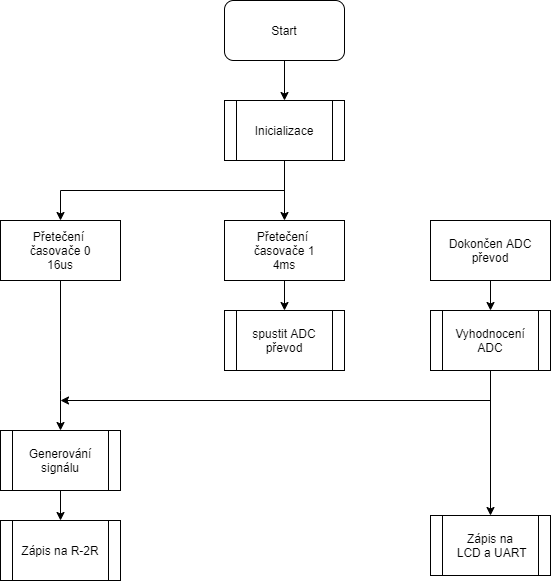

The diagram above was exported from draw.io. Its source (the exported page's mxGraphModel, read from the mxfile embedded in the PNG):
<mxGraphModel dx="1038" dy="548" grid="1" gridSize="10" guides="1" tooltips="1" connect="1" arrows="1" fold="1" page="1" pageScale="1" pageWidth="827" pageHeight="1169" math="0" shadow="0">
  <root>
    <mxCell id="WIyWlLk6GJQsqaUBKTNV-0" />
    <mxCell id="WIyWlLk6GJQsqaUBKTNV-1" parent="WIyWlLk6GJQsqaUBKTNV-0" />
    <mxCell id="oK5MOto-Epoji-ifSSLa-9" value="" style="edgeStyle=orthogonalEdgeStyle;rounded=0;orthogonalLoop=1;jettySize=auto;html=1;" edge="1" parent="WIyWlLk6GJQsqaUBKTNV-1" source="oK5MOto-Epoji-ifSSLa-0" target="oK5MOto-Epoji-ifSSLa-1">
      <mxGeometry relative="1" as="geometry" />
    </mxCell>
    <mxCell id="oK5MOto-Epoji-ifSSLa-0" value="Start" style="rounded=1;whiteSpace=wrap;html=1;" vertex="1" parent="WIyWlLk6GJQsqaUBKTNV-1">
      <mxGeometry x="354" y="70" width="120" height="60" as="geometry" />
    </mxCell>
    <mxCell id="oK5MOto-Epoji-ifSSLa-8" value="" style="edgeStyle=orthogonalEdgeStyle;rounded=0;orthogonalLoop=1;jettySize=auto;html=1;" edge="1" parent="WIyWlLk6GJQsqaUBKTNV-1" source="oK5MOto-Epoji-ifSSLa-1" target="oK5MOto-Epoji-ifSSLa-3">
      <mxGeometry relative="1" as="geometry" />
    </mxCell>
    <mxCell id="oK5MOto-Epoji-ifSSLa-10" style="edgeStyle=orthogonalEdgeStyle;rounded=0;orthogonalLoop=1;jettySize=auto;html=1;entryX=0.5;entryY=0;entryDx=0;entryDy=0;" edge="1" parent="WIyWlLk6GJQsqaUBKTNV-1" source="oK5MOto-Epoji-ifSSLa-1" target="oK5MOto-Epoji-ifSSLa-2">
      <mxGeometry relative="1" as="geometry">
        <Array as="points">
          <mxPoint x="414" y="260" />
          <mxPoint x="190" y="260" />
        </Array>
      </mxGeometry>
    </mxCell>
    <mxCell id="oK5MOto-Epoji-ifSSLa-1" value="Inicializace" style="shape=process;whiteSpace=wrap;html=1;backgroundOutline=1;" vertex="1" parent="WIyWlLk6GJQsqaUBKTNV-1">
      <mxGeometry x="354" y="170" width="120" height="60" as="geometry" />
    </mxCell>
    <mxCell id="oK5MOto-Epoji-ifSSLa-15" style="edgeStyle=orthogonalEdgeStyle;rounded=0;orthogonalLoop=1;jettySize=auto;html=1;exitX=0.5;exitY=1;exitDx=0;exitDy=0;entryX=0.5;entryY=0;entryDx=0;entryDy=0;" edge="1" parent="WIyWlLk6GJQsqaUBKTNV-1" source="oK5MOto-Epoji-ifSSLa-2" target="oK5MOto-Epoji-ifSSLa-14">
      <mxGeometry relative="1" as="geometry">
        <Array as="points">
          <mxPoint x="190" y="460" />
          <mxPoint x="190" y="460" />
        </Array>
      </mxGeometry>
    </mxCell>
    <mxCell id="oK5MOto-Epoji-ifSSLa-2" value="Přetečení &lt;br&gt;časovače 0&lt;br&gt;16us" style="rounded=0;whiteSpace=wrap;html=1;" vertex="1" parent="WIyWlLk6GJQsqaUBKTNV-1">
      <mxGeometry x="130" y="290" width="120" height="60" as="geometry" />
    </mxCell>
    <mxCell id="oK5MOto-Epoji-ifSSLa-7" value="" style="edgeStyle=orthogonalEdgeStyle;rounded=0;orthogonalLoop=1;jettySize=auto;html=1;" edge="1" parent="WIyWlLk6GJQsqaUBKTNV-1" source="oK5MOto-Epoji-ifSSLa-3" target="oK5MOto-Epoji-ifSSLa-6">
      <mxGeometry relative="1" as="geometry" />
    </mxCell>
    <mxCell id="oK5MOto-Epoji-ifSSLa-3" value="Přetečení &lt;br&gt;časovače 1&lt;br&gt;4ms" style="rounded=0;whiteSpace=wrap;html=1;" vertex="1" parent="WIyWlLk6GJQsqaUBKTNV-1">
      <mxGeometry x="354" y="290" width="120" height="60" as="geometry" />
    </mxCell>
    <mxCell id="oK5MOto-Epoji-ifSSLa-17" style="edgeStyle=orthogonalEdgeStyle;rounded=0;orthogonalLoop=1;jettySize=auto;html=1;exitX=0.5;exitY=1;exitDx=0;exitDy=0;entryX=0.5;entryY=0;entryDx=0;entryDy=0;" edge="1" parent="WIyWlLk6GJQsqaUBKTNV-1" source="oK5MOto-Epoji-ifSSLa-5" target="oK5MOto-Epoji-ifSSLa-12">
      <mxGeometry relative="1" as="geometry" />
    </mxCell>
    <mxCell id="oK5MOto-Epoji-ifSSLa-5" value="Dokončen ADC převod" style="rounded=0;whiteSpace=wrap;html=1;" vertex="1" parent="WIyWlLk6GJQsqaUBKTNV-1">
      <mxGeometry x="560" y="290" width="120" height="60" as="geometry" />
    </mxCell>
    <mxCell id="oK5MOto-Epoji-ifSSLa-6" value="spustit ADC převod" style="shape=process;whiteSpace=wrap;html=1;backgroundOutline=1;" vertex="1" parent="WIyWlLk6GJQsqaUBKTNV-1">
      <mxGeometry x="354" y="380" width="120" height="60" as="geometry" />
    </mxCell>
    <mxCell id="oK5MOto-Epoji-ifSSLa-11" value="Zápis na R-2R" style="shape=process;whiteSpace=wrap;html=1;backgroundOutline=1;" vertex="1" parent="WIyWlLk6GJQsqaUBKTNV-1">
      <mxGeometry x="130" y="590" width="120" height="60" as="geometry" />
    </mxCell>
    <mxCell id="oK5MOto-Epoji-ifSSLa-18" style="edgeStyle=orthogonalEdgeStyle;rounded=0;orthogonalLoop=1;jettySize=auto;html=1;exitX=0.5;exitY=1;exitDx=0;exitDy=0;entryX=0.5;entryY=0;entryDx=0;entryDy=0;" edge="1" parent="WIyWlLk6GJQsqaUBKTNV-1" source="oK5MOto-Epoji-ifSSLa-12" target="oK5MOto-Epoji-ifSSLa-13">
      <mxGeometry relative="1" as="geometry" />
    </mxCell>
    <mxCell id="oK5MOto-Epoji-ifSSLa-19" style="edgeStyle=orthogonalEdgeStyle;rounded=0;orthogonalLoop=1;jettySize=auto;html=1;exitX=0.5;exitY=1;exitDx=0;exitDy=0;" edge="1" parent="WIyWlLk6GJQsqaUBKTNV-1" source="oK5MOto-Epoji-ifSSLa-12">
      <mxGeometry relative="1" as="geometry">
        <mxPoint x="190" y="470" as="targetPoint" />
        <Array as="points">
          <mxPoint x="620" y="470" />
          <mxPoint x="190" y="470" />
        </Array>
      </mxGeometry>
    </mxCell>
    <mxCell id="oK5MOto-Epoji-ifSSLa-12" value="Vyhodnocení ADC" style="shape=process;whiteSpace=wrap;html=1;backgroundOutline=1;" vertex="1" parent="WIyWlLk6GJQsqaUBKTNV-1">
      <mxGeometry x="560" y="380" width="120" height="60" as="geometry" />
    </mxCell>
    <mxCell id="oK5MOto-Epoji-ifSSLa-13" value="Zápis na&lt;br&gt;&amp;nbsp;LCD a UART" style="shape=process;whiteSpace=wrap;html=1;backgroundOutline=1;" vertex="1" parent="WIyWlLk6GJQsqaUBKTNV-1">
      <mxGeometry x="560" y="585" width="120" height="60" as="geometry" />
    </mxCell>
    <mxCell id="oK5MOto-Epoji-ifSSLa-16" style="edgeStyle=orthogonalEdgeStyle;rounded=0;orthogonalLoop=1;jettySize=auto;html=1;exitX=0.5;exitY=1;exitDx=0;exitDy=0;entryX=0.5;entryY=0;entryDx=0;entryDy=0;" edge="1" parent="WIyWlLk6GJQsqaUBKTNV-1" source="oK5MOto-Epoji-ifSSLa-14" target="oK5MOto-Epoji-ifSSLa-11">
      <mxGeometry relative="1" as="geometry" />
    </mxCell>
    <mxCell id="oK5MOto-Epoji-ifSSLa-14" value="Generování signálu" style="shape=process;whiteSpace=wrap;html=1;backgroundOutline=1;" vertex="1" parent="WIyWlLk6GJQsqaUBKTNV-1">
      <mxGeometry x="130" y="500" width="120" height="60" as="geometry" />
    </mxCell>
  </root>
</mxGraphModel>